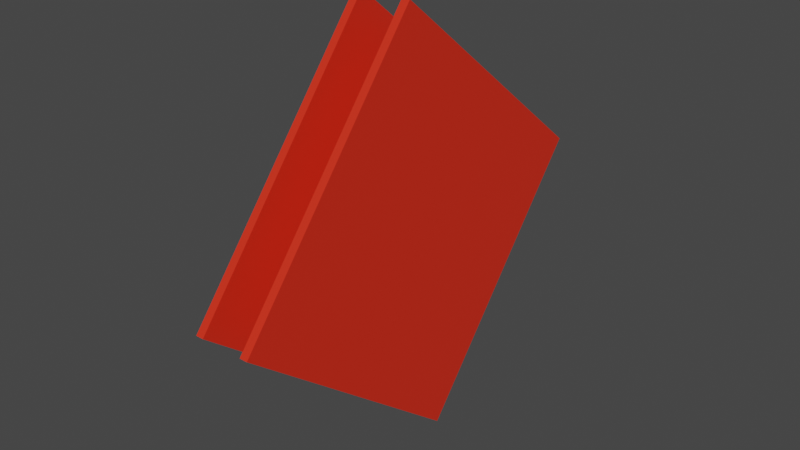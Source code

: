 # Source: BookCover.blend  (saved by Blender 3.2.14; exported with 4.5.12 LTS)
import bpy
from mathutils import Matrix  # noqa: F401  (used for matrix-valued properties, if any)

bpy.ops.wm.read_factory_settings(use_empty=True)
scene = bpy.context.scene
scene.name = 'Scene'

# ---- collections
col_collection = bpy.data.collections.new('Collection'); scene.collection.children.link(col_collection)

# ---- materials (node trees are filled in below, after node groups)
mat_r = bpy.data.materials.new('R')
mat_r.use_transparent_shadow = False

# ---- material node trees
mat_r.use_nodes = True; mat_r.node_tree.nodes.clear()
_N = mat_r.node_tree.nodes; _L = mat_r.node_tree.links
n0 = _N.new('ShaderNodeBsdfPrincipled'); n0.name = 'Principled BSDF'; n0.location = (10, 300)
n0.distribution = 'GGX'
n0.subsurface_method = 'RANDOM_WALK_SKIN'
n0.inputs[0].default_value = (0.8, 0.02717, 0.008784, 1.0)
n0.inputs[3].default_value = 1.45
n0.inputs[27].default_value = (0.0, 0.0, 0.0, 1.0)
n0.inputs[28].default_value = 1.0
n1 = _N.new('ShaderNodeOutputMaterial'); n1.name = 'Material Output'; n1.location = (300, 300)
_L.new(n0.outputs[0], n1.inputs[0])
n1.is_active_output = True

# ---- world
world_world = bpy.data.worlds.new('World'); scene.world = world_world
world_world.use_nodes = True; world_world.node_tree.nodes.clear()
_N = world_world.node_tree.nodes; _L = world_world.node_tree.links
n0 = _N.new('ShaderNodeOutputWorld'); n0.name = 'World Output'; n0.location = (300, 300)
n1 = _N.new('ShaderNodeBackground'); n1.name = 'Background'; n1.location = (10, 300)
n1.inputs[0].default_value = (0.05088, 0.05088, 0.05088, 1.0)
_L.new(n1.outputs[0], n0.inputs[0])
n0.is_active_output = True
world_world.color = (0.05088, 0.05088, 0.05088)
world_world.use_sun_shadow = False
world_world.sun_shadow_jitter_overblur = 0.0

# ---- meshes
me_cube_001 = bpy.data.meshes.new('Cube.001')
me_cube_001.from_pydata([(-0.03904, -0.301, 0.4333), (-0.03904, -0.03914, 0.756), (-0.03904, 0.02166, 0.1715), (-0.03904, 0.2835, 0.4941), (0.03904, -0.301, 0.4333), (0.03904, -0.03914, 0.756), (0.03904, 0.02166, 0.1715), (0.03904, 0.2835, 0.4941), (0.02833, 0.02166, 0.1715), (-0.02863, 0.02166, 0.1715), (-0.02863, 0.2835, 0.4941), (0.02833, 0.2835, 0.4941), (-0.02863, -0.301, 0.4333), (0.02833, -0.301, 0.4333), (0.02833, -0.03914, 0.756), (-0.02863, -0.03914, 0.756), (-0.02863, 0.01021, 0.1808), (0.02833, 0.01021, 0.1808), (0.02833, 0.2721, 0.5034), (-0.02863, 0.2721, 0.5034), (-0.03904, -0.2137, 0.5409), (-0.03904, -0.1264, 0.6484), (-0.03904, 0.1962, 0.3866), (-0.03904, 0.1089, 0.279), (0.03904, 0.1962, 0.3866), (0.03904, 0.1089, 0.279), (0.03904, -0.1264, 0.6484), (0.03904, -0.2137, 0.5409), (0.02833, -0.1264, 0.6484), (0.02833, -0.2137, 0.5409), (-0.02863, -0.1264, 0.6484), (-0.02863, -0.2137, 0.5409), (-0.02863, 0.1962, 0.3866), (-0.02863, 0.1089, 0.279), (0.02833, 0.1962, 0.3866), (0.02833, 0.1089, 0.279), (0.02833, 0.1848, 0.3959), (0.02833, 0.09749, 0.2883), (-0.02863, 0.1848, 0.3959), (-0.02863, 0.09749, 0.2883), (0.02833, 0.174, 0.583), (0.02833, -0.08788, 0.2604), (0.02833, -0.0006019, 0.3679), (0.02833, 0.08668, 0.4755), (0.02833, 0.09271, 0.649), (0.02833, -0.1691, 0.3263), (0.02833, -0.08185, 0.4339), (0.02833, 0.005431, 0.5414), (0.002358, -0.08185, 0.4339), (0.002358, -0.0006019, 0.3679), (0.002358, 0.005431, 0.5414), (0.002358, 0.08668, 0.4755)], [], [(21, 1, 3, 22), (34, 11, 7, 24), (24, 7, 5, 26), (30, 15, 1, 21), (8, 6, 4, 13), (10, 3, 1, 15), (7, 11, 14, 5), (2, 9, 12, 0), (26, 5, 14, 28), (31, 12, 16, 39), (22, 3, 10, 32), (32, 10, 11, 34), (36, 18, 19, 38), (43, 40, 18, 36), (41, 42, 37, 17), (42, 43, 36, 37), (17, 37, 39, 16), (37, 36, 38, 39), (9, 33, 35, 8), (33, 32, 34, 35), (2, 23, 33, 9), (23, 22, 32, 33), (15, 30, 38, 19), (30, 31, 39, 38), (4, 27, 29, 13), (27, 26, 28, 29), (12, 31, 20, 0), (31, 30, 21, 20), (6, 25, 27, 4), (25, 24, 26, 27), (8, 35, 25, 6), (35, 34, 24, 25), (0, 20, 23, 2), (20, 21, 22, 23), (42, 46, 48, 49), (45, 46, 42, 41), (47, 44, 40, 43), (28, 14, 44, 47), (13, 29, 46, 45), (29, 28, 47, 46), (48, 50, 51, 49), (46, 47, 50, 48), (47, 43, 51, 50), (43, 42, 49, 51)])
_uv = me_cube_001.uv_layers.new(name='UVMap')
_uv.uv.foreach_set('vector', [0.5417, 0.0, 0.625, 0.0, 0.625, 0.25, 0.5417, 0.25, 0.5417, 0.4657, 0.625, 0.4657, 0.625, 0.5, 0.5417, 0.5, 0.5417, 0.5, 0.625, 0.5, 0.625, 0.75, 0.5417, 0.75, 0.5417, 0.9667, 0.625, 0.9667, 0.625, 1.0, 0.5417, 1.0, 0.3407, 0.5, 0.375, 0.5, 0.375, 0.75, 0.3407, 0.75, 0.8417, 0.5, 0.875, 0.5, 0.875, 0.75, 0.8417, 0.75, 0.625, 0.5, 0.6593, 0.5, 0.6593, 0.75, 0.625, 0.75, 0.125, 0.5, 0.1583, 0.5, 0.1583, 0.75, 0.125, 0.75, 0.5417, 0.75, 0.625, 0.75, 0.625, 0.7843, 0.5417, 0.7843, 0.4583, 0.9667, 0.375, 0.9667, 0.375, 0.9667, 0.4583, 0.9667, 0.5417, 0.25, 0.625, 0.25, 0.625, 0.2833, 0.5417, 0.2833, 0.5417, 0.2833, 0.625, 0.2833, 0.625, 0.4657, 0.5417, 0.4657, 0.5417, 0.7843, 0.625, 0.7843, 0.625, 0.9667, 0.5417, 0.9667, 0.5417, 0.7843, 0.625, 0.7843, 0.625, 0.7843, 0.5417, 0.7843, 0.375, 0.7843, 0.4583, 0.7843, 0.4583, 0.7843, 0.375, 0.7843, 0.4583, 0.7843, 0.5417, 0.7843, 0.5417, 0.7843, 0.4583, 0.7843, 0.375, 0.7843, 0.4583, 0.7843, 0.4583, 0.9667, 0.375, 0.9667, 0.4583, 0.7843, 0.5417, 0.7843, 0.5417, 0.9667, 0.4583, 0.9667, 0.375, 0.2833, 0.4583, 0.2833, 0.4583, 0.4657, 0.375, 0.4657, 0.4583, 0.2833, 0.5417, 0.2833, 0.5417, 0.4657, 0.4583, 0.4657, 0.375, 0.25, 0.4583, 0.25, 0.4583, 0.2833, 0.375, 0.2833, 0.4583, 0.25, 0.5417, 0.25, 0.5417, 0.2833, 0.4583, 0.2833, 0.625, 0.9667, 0.5417, 0.9667, 0.5417, 0.9667, 0.625, 0.9667, 0.5417, 0.9667, 0.4583, 0.9667, 0.4583, 0.9667, 0.5417, 0.9667, 0.375, 0.75, 0.4583, 0.75, 0.4583, 0.7843, 0.375, 0.7843, 0.4583, 0.75, 0.5417, 0.75, 0.5417, 0.7843, 0.4583, 0.7843, 0.375, 0.9667, 0.4583, 0.9667, 0.4583, 1.0, 0.375, 1.0, 0.4583, 0.9667, 0.5417, 0.9667, 0.5417, 1.0, 0.4583, 1.0, 0.375, 0.5, 0.4583, 0.5, 0.4583, 0.75, 0.375, 0.75, 0.4583, 0.5, 0.5417, 0.5, 0.5417, 0.75, 0.4583, 0.75, 0.375, 0.4657, 0.4583, 0.4657, 0.4583, 0.5, 0.375, 0.5, 0.4583, 0.4657, 0.5417, 0.4657, 0.5417, 0.5, 0.4583, 0.5, 0.375, 0.0, 0.4583, 0.0, 0.4583, 0.25, 0.375, 0.25, 0.4583, 0.0, 0.5417, 0.0, 0.5417, 0.25, 0.4583, 0.25, 0.4583, 0.7843, 0.4583, 0.7843, 0.4583, 0.7843, 0.4583, 0.7843, 0.375, 0.7843, 0.4583, 0.7843, 0.4583, 0.7843, 0.375, 0.7843, 0.5417, 0.7843, 0.625, 0.7843, 0.625, 0.7843, 0.5417, 0.7843, 0.5417, 0.7843, 0.625, 0.7843, 0.625, 0.7843, 0.5417, 0.7843, 0.375, 0.7843, 0.4583, 0.7843, 0.4583, 0.7843, 0.375, 0.7843, 0.4583, 0.7843, 0.5417, 0.7843, 0.5417, 0.7843, 0.4583, 0.7843, 0.4583, 0.7843, 0.5417, 0.7843, 0.5417, 0.7843, 0.4583, 0.7843, 0.4583, 0.7843, 0.5417, 0.7843, 0.5417, 0.7843, 0.4583, 0.7843, 0.5417, 0.7843, 0.5417, 0.7843, 0.5417, 0.7843, 0.5417, 0.7843, 0.5417, 0.7843, 0.4583, 0.7843, 0.4583, 0.7843, 0.5417, 0.7843])
me_cube_001.materials.append(mat_r)
me_cube_001.update()

# ---- objects
ob_cube = bpy.data.objects.new('Cube', me_cube_001)

# ---- transforms, parenting, visibility, modifiers, constraints
ob_cube.location = (0.0, 0.0, 0.0)

# ---- collection membership
col_collection.objects.link(ob_cube)

# ---- scene / render settings (as saved in the file)
scene.frame_start = 1; scene.frame_end = 250; scene.frame_set(1)
scene.render.engine = 'BLENDER_EEVEE_NEXT'
scene.cycles.sampling_pattern = 'TABULATED_SOBOL'
scene.cycles.use_light_tree = False
scene.view_settings.view_transform = 'Filmic'
bpy.context.view_layer.update()

# ---- added for rendering (the .blend has no active camera and no usable light): camera, sun
cam_auto = bpy.data.cameras.new('AutoCamera')
cam_auto.lens = 50.0
cam_auto.sensor_width = 36.0
cam_auto.clip_end = 1000.0
ob_auto_camera = bpy.data.objects.new('AutoCamera', cam_auto)
scene.collection.objects.link(ob_auto_camera)
ob_auto_camera.location = (0.768199, -0.930575, 1.07828)
ob_auto_camera.rotation_euler = (1.09748, -7.21219e-08, 0.694738)
scene.camera = ob_auto_camera
light_auto_sun = bpy.data.lights.new('AutoSun', 'SUN')
light_auto_sun.energy = 3.0
light_auto_sun.angle = 0.0523599
ob_auto_sun = bpy.data.objects.new('AutoSun', light_auto_sun)
scene.collection.objects.link(ob_auto_sun)
ob_auto_sun.rotation_euler = (0.872665, 0.174533, 0.523599)
bpy.context.view_layer.update()
